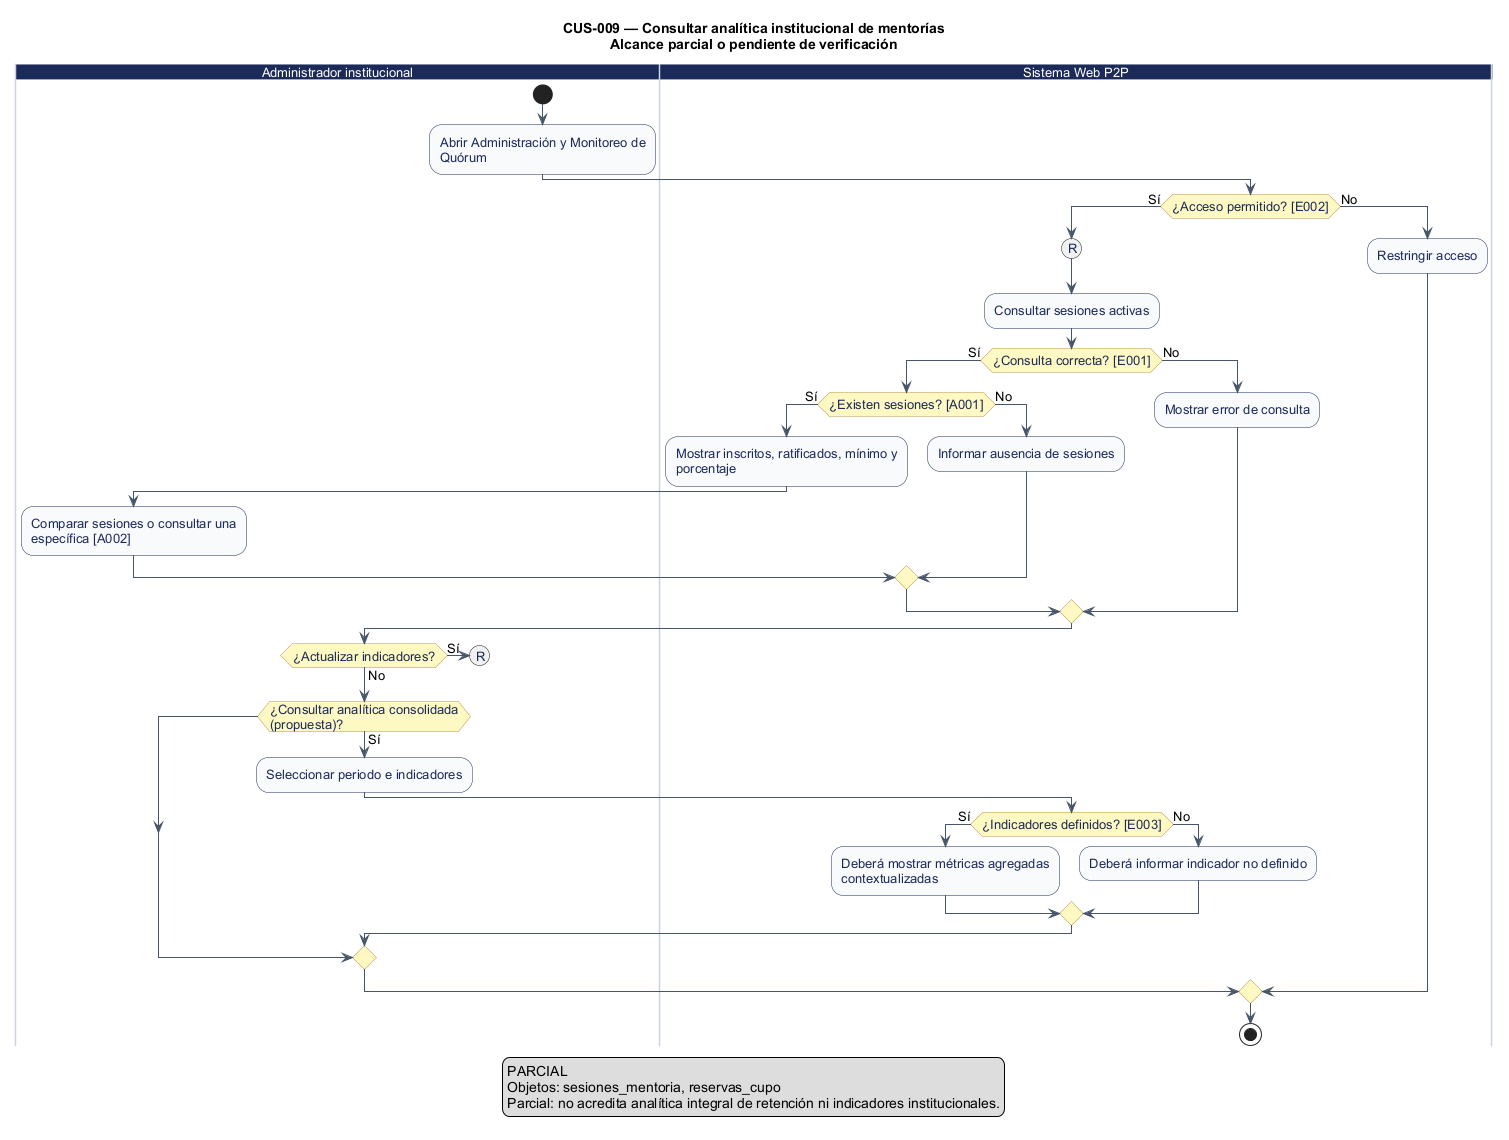

The diagram above was rendered by PlantUML. Its source (embedded in the PNG):
@startuml
' CUS-009 — Consultar analítica institucional de mentorías
' Estado: Implementación parcial: monitoreo de quórum; analítica integral pendiente
' Fuente: catálogo consolidado DOC-H02, línea base 044d2a8.
' Los reintentos no explícitos se realizan desde la interfaz; el diagrama no certifica implementación.
title CUS-009 — Consultar analítica institucional de mentorías\nAlcance parcial o pendiente de verificación
skinparam shadowing false
skinparam defaultFontName Arial
skinparam defaultFontSize 13
skinparam ArrowColor #475569
skinparam activity {
  BackgroundColor #F8FAFC
  BorderColor #1C2A59
  FontColor #1C2A59
  DiamondBackgroundColor #FEF9C3
  DiamondBorderColor #B99451
}
skinparam swimlane {
  BorderColor #CBD5E1
  TitleBackgroundColor #1C2A59
  TitleFontColor #FFFFFF
}

|Administrador institucional|
start
:Abrir Administración y Monitoreo de\nQuórum;
|Sistema Web P2P|
if (¿Acceso permitido? [E002]) then (Sí)
  (R)
    :Consultar sesiones activas;
    if (¿Consulta correcta? [E001]) then (Sí)
      if (¿Existen sesiones? [A001]) then (Sí)
        :Mostrar inscritos, ratificados, mínimo y\nporcentaje;
|Administrador institucional|
        :Comparar sesiones o consultar una\nespecífica [A002];
        else (No)
|Sistema Web P2P|
        :Informar ausencia de sesiones;
      endif
      else (No)
      :Mostrar error de consulta;
    endif
|Administrador institucional|
  if (¿Actualizar indicadores?) then (Sí)
    (R)
    detach
  else (No)
  endif
  if (¿Consultar analítica consolidada\n(propuesta)?) then (Sí)
    :Seleccionar periodo e indicadores;
|Sistema Web P2P|
    if (¿Indicadores definidos? [E003]) then (Sí)
      :Deberá mostrar métricas agregadas\ncontextualizadas;
      else (No)
      :Deberá informar indicador no definido;
    endif
  endif
  else (No)
  :Restringir acceso;
endif
stop
legend bottom
  Los círculos con la misma letra enlazan tramos del flujo.
endlegend

legend bottom
PARCIAL
Objetos: sesiones_mentoria, reservas_cupo
Parcial: no acredita analítica integral de retención ni indicadores institucionales.
endlegend
@enduml